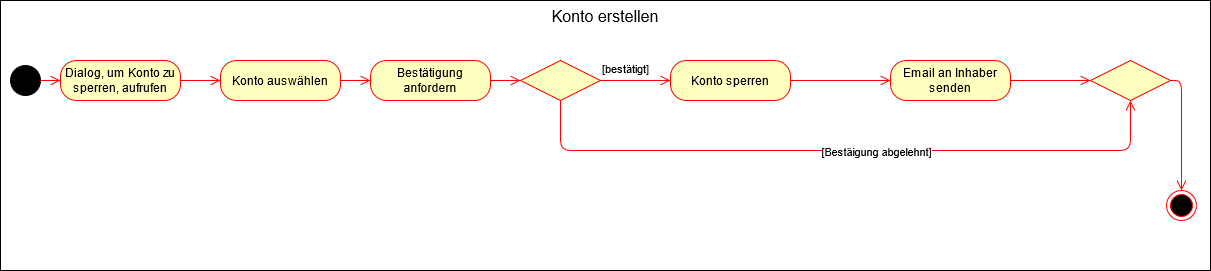

The diagram above was exported from draw.io. Its source (the exported page's mxGraphModel, read from the mxfile embedded in the PNG):
<mxGraphModel dx="667" dy="790" grid="1" gridSize="10" guides="1" tooltips="1" connect="1" arrows="1" fold="1" page="1" pageScale="1" pageWidth="827" pageHeight="1169" math="0" shadow="0">
  <root>
    <mxCell id="0" />
    <mxCell id="1" parent="0" />
    <mxCell id="aAGyGWMeSFUknSbI7FjB-1" value="Konto erstellen" style="rounded=0;whiteSpace=wrap;html=1;verticalAlign=top;fontSize=16;" vertex="1" parent="1">
      <mxGeometry x="60" y="40" width="1210" height="270" as="geometry" />
    </mxCell>
    <mxCell id="aAGyGWMeSFUknSbI7FjB-2" value="" style="ellipse;whiteSpace=wrap;html=1;aspect=fixed;fillColor=#000000;" vertex="1" parent="1">
      <mxGeometry x="70" y="105" width="30" height="30" as="geometry" />
    </mxCell>
    <mxCell id="aAGyGWMeSFUknSbI7FjB-3" value="Konto auswählen" style="rounded=1;whiteSpace=wrap;html=1;arcSize=40;fontColor=#000000;fillColor=#ffffc0;strokeColor=#ff0000;" vertex="1" parent="1">
      <mxGeometry x="280" y="100" width="120" height="40" as="geometry" />
    </mxCell>
    <mxCell id="aAGyGWMeSFUknSbI7FjB-4" value="" style="edgeStyle=orthogonalEdgeStyle;html=1;verticalAlign=bottom;endArrow=open;endSize=8;strokeColor=#ff0000;exitX=1;exitY=0.5;exitDx=0;exitDy=0;entryX=0;entryY=0.5;entryDx=0;entryDy=0;" edge="1" parent="1" source="aAGyGWMeSFUknSbI7FjB-2" target="aAGyGWMeSFUknSbI7FjB-12">
      <mxGeometry relative="1" as="geometry">
        <mxPoint x="70" y="120" as="targetPoint" />
        <mxPoint x="70" y="210" as="sourcePoint" />
      </mxGeometry>
    </mxCell>
    <mxCell id="aAGyGWMeSFUknSbI7FjB-5" value="" style="ellipse;html=1;shape=endState;fillColor=#000000;strokeColor=#ff0000;" vertex="1" parent="1">
      <mxGeometry x="1226" y="230" width="30" height="30" as="geometry" />
    </mxCell>
    <mxCell id="aAGyGWMeSFUknSbI7FjB-7" value="Konto sperren" style="rounded=1;whiteSpace=wrap;html=1;arcSize=40;fontColor=#000000;fillColor=#ffffc0;strokeColor=#ff0000;" vertex="1" parent="1">
      <mxGeometry x="730" y="100" width="120" height="40" as="geometry" />
    </mxCell>
    <mxCell id="aAGyGWMeSFUknSbI7FjB-8" value="" style="rhombus;whiteSpace=wrap;html=1;fillColor=#ffffc0;strokeColor=#ff0000;fontSize=16;" vertex="1" parent="1">
      <mxGeometry x="580" y="100" width="80" height="40" as="geometry" />
    </mxCell>
    <mxCell id="aAGyGWMeSFUknSbI7FjB-9" value="[bestätigt]" style="edgeStyle=orthogonalEdgeStyle;html=1;align=left;verticalAlign=top;endArrow=open;endSize=8;strokeColor=#ff0000;fontSize=11;entryX=0;entryY=0.5;entryDx=0;entryDy=0;" edge="1" parent="1" source="aAGyGWMeSFUknSbI7FjB-8" target="aAGyGWMeSFUknSbI7FjB-7">
      <mxGeometry x="-1" y="25" relative="1" as="geometry">
        <mxPoint x="900" y="120" as="targetPoint" />
        <mxPoint as="offset" />
      </mxGeometry>
    </mxCell>
    <mxCell id="aAGyGWMeSFUknSbI7FjB-10" value="" style="edgeStyle=orthogonalEdgeStyle;html=1;verticalAlign=bottom;endArrow=open;endSize=8;strokeColor=#ff0000;entryX=0.5;entryY=1;entryDx=0;entryDy=0;exitX=0.5;exitY=1;exitDx=0;exitDy=0;" edge="1" parent="1" source="aAGyGWMeSFUknSbI7FjB-8" target="aAGyGWMeSFUknSbI7FjB-14">
      <mxGeometry relative="1" as="geometry">
        <mxPoint x="620" y="220" as="targetPoint" />
        <mxPoint x="100" y="130" as="sourcePoint" />
        <Array as="points">
          <mxPoint x="620" y="190" />
          <mxPoint x="1190" y="190" />
        </Array>
      </mxGeometry>
    </mxCell>
    <mxCell id="aAGyGWMeSFUknSbI7FjB-11" value="[Bestäigung abgelehnt]" style="edgeLabel;html=1;align=center;verticalAlign=middle;resizable=0;points=[];" vertex="1" connectable="0" parent="aAGyGWMeSFUknSbI7FjB-10">
      <mxGeometry x="0.0898" y="1" relative="1" as="geometry">
        <mxPoint y="1" as="offset" />
      </mxGeometry>
    </mxCell>
    <mxCell id="aAGyGWMeSFUknSbI7FjB-12" value="Dialog, um Konto zu sperren, aufrufen" style="rounded=1;whiteSpace=wrap;html=1;arcSize=40;fontColor=#000000;fillColor=#ffffc0;strokeColor=#ff0000;" vertex="1" parent="1">
      <mxGeometry x="120" y="100" width="120" height="40" as="geometry" />
    </mxCell>
    <mxCell id="aAGyGWMeSFUknSbI7FjB-13" value="" style="edgeStyle=orthogonalEdgeStyle;html=1;verticalAlign=bottom;endArrow=open;endSize=8;strokeColor=#ff0000;exitX=1;exitY=0.5;exitDx=0;exitDy=0;entryX=0;entryY=0.5;entryDx=0;entryDy=0;" edge="1" parent="1" source="aAGyGWMeSFUknSbI7FjB-12" target="aAGyGWMeSFUknSbI7FjB-3">
      <mxGeometry relative="1" as="geometry">
        <mxPoint x="220" y="130" as="targetPoint" />
        <mxPoint x="160" y="130" as="sourcePoint" />
      </mxGeometry>
    </mxCell>
    <mxCell id="aAGyGWMeSFUknSbI7FjB-14" value="" style="rhombus;whiteSpace=wrap;html=1;fillColor=#ffffc0;strokeColor=#ff0000;fontSize=16;" vertex="1" parent="1">
      <mxGeometry x="1150" y="100" width="80" height="40" as="geometry" />
    </mxCell>
    <mxCell id="aAGyGWMeSFUknSbI7FjB-15" value="" style="edgeStyle=orthogonalEdgeStyle;html=1;verticalAlign=bottom;endArrow=open;endSize=8;strokeColor=#ff0000;exitX=1;exitY=0.5;exitDx=0;exitDy=0;entryX=0.5;entryY=0;entryDx=0;entryDy=0;" edge="1" parent="1" source="aAGyGWMeSFUknSbI7FjB-14" target="aAGyGWMeSFUknSbI7FjB-5">
      <mxGeometry relative="1" as="geometry">
        <mxPoint x="1275" y="120" as="targetPoint" />
        <mxPoint x="1040" y="130" as="sourcePoint" />
      </mxGeometry>
    </mxCell>
    <mxCell id="aAGyGWMeSFUknSbI7FjB-16" value="Email an Inhaber senden" style="rounded=1;whiteSpace=wrap;html=1;arcSize=40;fontColor=#000000;fillColor=#ffffc0;strokeColor=#ff0000;" vertex="1" parent="1">
      <mxGeometry x="950" y="100" width="120" height="40" as="geometry" />
    </mxCell>
    <mxCell id="aAGyGWMeSFUknSbI7FjB-17" value="" style="edgeStyle=orthogonalEdgeStyle;html=1;verticalAlign=bottom;endArrow=open;endSize=8;strokeColor=#ff0000;entryX=0;entryY=0.5;entryDx=0;entryDy=0;" edge="1" parent="1" target="aAGyGWMeSFUknSbI7FjB-16">
      <mxGeometry relative="1" as="geometry">
        <mxPoint x="590" y="130" as="targetPoint" />
        <mxPoint x="850" y="120" as="sourcePoint" />
      </mxGeometry>
    </mxCell>
    <mxCell id="aAGyGWMeSFUknSbI7FjB-18" value="" style="edgeStyle=orthogonalEdgeStyle;html=1;verticalAlign=bottom;endArrow=open;endSize=8;strokeColor=#ff0000;entryX=0;entryY=0.5;entryDx=0;entryDy=0;" edge="1" parent="1" target="aAGyGWMeSFUknSbI7FjB-14">
      <mxGeometry relative="1" as="geometry">
        <mxPoint x="960" y="130" as="targetPoint" />
        <mxPoint x="1070" y="120" as="sourcePoint" />
      </mxGeometry>
    </mxCell>
    <mxCell id="aAGyGWMeSFUknSbI7FjB-19" value="Bestätigung anfordern" style="rounded=1;whiteSpace=wrap;html=1;arcSize=40;fontColor=#000000;fillColor=#ffffc0;strokeColor=#ff0000;" vertex="1" parent="1">
      <mxGeometry x="430" y="100" width="120" height="40" as="geometry" />
    </mxCell>
    <mxCell id="aAGyGWMeSFUknSbI7FjB-20" value="" style="edgeStyle=orthogonalEdgeStyle;html=1;verticalAlign=bottom;endArrow=open;endSize=8;strokeColor=#ff0000;entryX=0;entryY=0.5;entryDx=0;entryDy=0;exitX=1;exitY=0.5;exitDx=0;exitDy=0;" edge="1" parent="1" source="aAGyGWMeSFUknSbI7FjB-3" target="aAGyGWMeSFUknSbI7FjB-19">
      <mxGeometry relative="1" as="geometry">
        <mxPoint x="290" y="130" as="targetPoint" />
        <mxPoint x="400" y="120" as="sourcePoint" />
      </mxGeometry>
    </mxCell>
    <mxCell id="aAGyGWMeSFUknSbI7FjB-21" value="" style="edgeStyle=orthogonalEdgeStyle;html=1;verticalAlign=bottom;endArrow=open;endSize=8;strokeColor=#ff0000;entryX=0;entryY=0.5;entryDx=0;entryDy=0;exitX=1;exitY=0.5;exitDx=0;exitDy=0;" edge="1" parent="1" source="aAGyGWMeSFUknSbI7FjB-19" target="aAGyGWMeSFUknSbI7FjB-8">
      <mxGeometry relative="1" as="geometry">
        <mxPoint x="440" y="130" as="targetPoint" />
        <mxPoint x="410" y="130" as="sourcePoint" />
      </mxGeometry>
    </mxCell>
  </root>
</mxGraphModel>